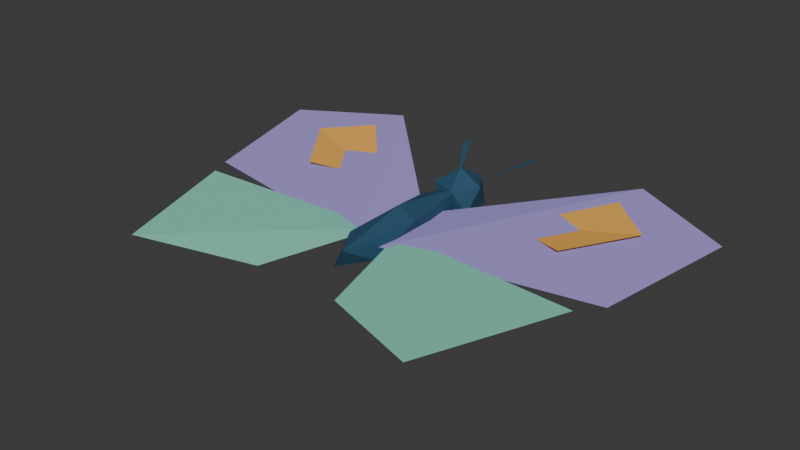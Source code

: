 # Source: wild_butterfly.blend  (saved by Blender 4.4.32; exported with 4.5.12 LTS)
import bpy
from mathutils import Matrix  # noqa: F401  (used for matrix-valued properties, if any)

bpy.ops.wm.read_factory_settings(use_empty=True)
scene = bpy.context.scene
scene.name = 'Scene'

# ---- collections
col_collection = bpy.data.collections.new('Collection'); scene.collection.children.link(col_collection)

# ---- materials (node trees are filled in below, after node groups)
mat_body_palette_002 = bpy.data.materials.new('Body palette.002')
mat_body_palette_002.diffuse_color = (1.0, 1.0, 1.0, 1.0)
mat_wingl_palette_001 = bpy.data.materials.new('WingL palette.001')
mat_wingl_palette_001.diffuse_color = (1.0, 1.0, 1.0, 1.0)
mat_wingr_palette_001 = bpy.data.materials.new('WingR palette.001')
mat_wingr_palette_001.diffuse_color = (1.0, 1.0, 1.0, 1.0)

# ---- material node trees
mat_body_palette_002.use_nodes = True; mat_body_palette_002.node_tree.nodes.clear()
_N = mat_body_palette_002.node_tree.nodes; _L = mat_body_palette_002.node_tree.links
n0 = _N.new('ShaderNodeBsdfPrincipled'); n0.name = 'Principled BSDF'; n0.location = (10, 300)
n0.inputs[2].default_value = 0.8
n1 = _N.new('ShaderNodeOutputMaterial'); n1.name = 'Material Output'; n1.location = (300, 300)
n2 = _N.new('ShaderNodeVertexColor'); n2.name = 'Color Attribute'; n2.location = (0, 0)
n2.layer_name = 'Tint'
_L.new(n0.outputs[0], n1.inputs[0])
_L.new(n2.outputs[0], n0.inputs[0])
n1.is_active_output = True
mat_wingl_palette_001.use_nodes = True; mat_wingl_palette_001.node_tree.nodes.clear()
_N = mat_wingl_palette_001.node_tree.nodes; _L = mat_wingl_palette_001.node_tree.links
n0 = _N.new('ShaderNodeBsdfPrincipled'); n0.name = 'Principled BSDF'; n0.location = (10, 300)
n0.inputs[2].default_value = 0.8
n1 = _N.new('ShaderNodeOutputMaterial'); n1.name = 'Material Output'; n1.location = (300, 300)
n2 = _N.new('ShaderNodeVertexColor'); n2.name = 'Color Attribute'; n2.location = (0, 0)
n2.layer_name = 'Tint'
_L.new(n0.outputs[0], n1.inputs[0])
_L.new(n2.outputs[0], n0.inputs[0])
n1.is_active_output = True
mat_wingr_palette_001.use_nodes = True; mat_wingr_palette_001.node_tree.nodes.clear()
_N = mat_wingr_palette_001.node_tree.nodes; _L = mat_wingr_palette_001.node_tree.links
n0 = _N.new('ShaderNodeBsdfPrincipled'); n0.name = 'Principled BSDF'; n0.location = (10, 300)
n0.inputs[2].default_value = 0.8
n1 = _N.new('ShaderNodeOutputMaterial'); n1.name = 'Material Output'; n1.location = (300, 300)
n2 = _N.new('ShaderNodeVertexColor'); n2.name = 'Color Attribute'; n2.location = (0, 0)
n2.layer_name = 'Tint'
_L.new(n0.outputs[0], n1.inputs[0])
_L.new(n2.outputs[0], n0.inputs[0])
n1.is_active_output = True

# ---- world
world_world = bpy.data.worlds.new('World'); scene.world = world_world
world_world.use_nodes = True; world_world.node_tree.nodes.clear()
_N = world_world.node_tree.nodes; _L = world_world.node_tree.links
n0 = _N.new('ShaderNodeOutputWorld'); n0.name = 'World Output'; n0.location = (300, 300)
n1 = _N.new('ShaderNodeBackground'); n1.name = 'Background'; n1.location = (10, 300)
n1.inputs[0].default_value = (0.05088, 0.05088, 0.05088, 1.0)
_L.new(n1.outputs[0], n0.inputs[0])
n0.is_active_output = True
world_world.color = (0.05088, 0.05088, 0.05088)
world_world.sun_shadow_jitter_overblur = 0.0

# ---- meshes
me_icosphere_009 = bpy.data.meshes.new('Icosphere.009')
me_icosphere_009.from_pydata([(0.0, 0.0, -1.0), (0.7236, -0.5257, -0.4472), (-0.2764, -0.8506, -0.4472), (-0.8944, 0.0, -0.4472), (-0.2764, 0.8506, -0.4472), (0.7236, 0.5257, -0.4472), (0.2764, -0.8506, 0.4472), (-0.7236, -0.5257, 0.4472), (-0.7236, 0.5257, 0.4472), (0.2764, 0.8506, 0.4472), (0.8944, 0.0, 0.4472), (0.0, 0.0, 1.0), (0.0, 0.9231, -1.25), (0.9741, 0.7694, -0.559), (-0.3721, 0.6744, -0.559), (-1.204, 0.9231, -0.559), (-0.3721, 1.172, -0.559), (0.9741, 1.077, -0.559), (0.3721, 0.6744, 0.559), (-0.9741, 0.7694, 0.559), (-0.9741, 1.077, 0.559), (0.3721, 1.172, 0.559), (1.204, 0.9231, 0.559), (0.0, 0.9231, 1.25), (-0.4615, 1.0, 0.3571), (-1.923, 1.615, 1.071), (-2.115, 1.538, 1.071), (0.4615, 1.0, 0.3571), (1.923, 1.615, 1.071), (2.115, 1.538, 1.071)], [], [(0, 1, 2), (1, 0, 5), (0, 2, 3), (0, 3, 4), (0, 4, 5), (1, 5, 10), (2, 1, 6), (3, 2, 7), (4, 3, 8), (5, 4, 9), (1, 10, 6), (2, 6, 7), (3, 7, 8), (4, 8, 9), (5, 9, 10), (6, 10, 11), (7, 6, 11), (8, 7, 11), (9, 8, 11), (10, 9, 11), (12, 13, 14), (13, 12, 17), (12, 14, 15), (12, 15, 16), (12, 16, 17), (13, 17, 22), (14, 13, 18), (15, 14, 19), (16, 15, 20), (17, 16, 21), (13, 22, 18), (14, 18, 19), (15, 19, 20), (16, 20, 21), (17, 21, 22), (18, 22, 23), (19, 18, 23), (20, 19, 23), (21, 20, 23), (22, 21, 23), (24, 25, 26), (27, 28, 29)])
_uv = me_icosphere_009.uv_layers.new(name='UVMap')
_uv.uv.foreach_set('vector', [0.1818, 0.0, 0.2727, 0.1575, 0.09091, 0.1575, 0.2727, 0.1575, 0.3636, 0.0, 0.4545, 0.1575, 0.9091, 0.0, 1.0, 0.1575, 0.8182, 0.1575, 0.7273, 0.0, 0.8182, 0.1575, 0.6364, 0.1575, 0.5455, 0.0, 0.6364, 0.1575, 0.4545, 0.1575, 0.2727, 0.1575, 0.4545, 0.1575, 0.3636, 0.3149, 0.09091, 0.1575, 0.2727, 0.1575, 0.1818, 0.3149, 0.8182, 0.1575, 1.0, 0.1575, 0.9091, 0.3149, 0.6364, 0.1575, 0.8182, 0.1575, 0.7273, 0.3149, 0.4545, 0.1575, 0.6364, 0.1575, 0.5455, 0.3149, 0.2727, 0.1575, 0.3636, 0.3149, 0.1818, 0.3149, 0.09091, 0.1575, 0.1818, 0.3149, 0.0, 0.3149, 0.8182, 0.1575, 0.9091, 0.3149, 0.7273, 0.3149, 0.6364, 0.1575, 0.7273, 0.3149, 0.5455, 0.3149, 0.4545, 0.1575, 0.5455, 0.3149, 0.3636, 0.3149, 0.1818, 0.3149, 0.3636, 0.3149, 0.2727, 0.4724, 0.0, 0.3149, 0.1818, 0.3149, 0.09091, 0.4724, 0.7273, 0.3149, 0.9091, 0.3149, 0.8182, 0.4724, 0.5455, 0.3149, 0.7273, 0.3149, 0.6364, 0.4724, 0.3636, 0.3149, 0.5455, 0.3149, 0.4545, 0.4724, 0.1818, 0.0, 0.2727, 0.1575, 0.09091, 0.1575, 0.2727, 0.1575, 0.3636, 0.0, 0.4545, 0.1575, 0.9091, 0.0, 1.0, 0.1575, 0.8182, 0.1575, 0.7273, 0.0, 0.8182, 0.1575, 0.6364, 0.1575, 0.5455, 0.0, 0.6364, 0.1575, 0.4545, 0.1575, 0.2727, 0.1575, 0.4545, 0.1575, 0.3636, 0.3149, 0.09091, 0.1575, 0.2727, 0.1575, 0.1818, 0.3149, 0.8182, 0.1575, 1.0, 0.1575, 0.9091, 0.3149, 0.6364, 0.1575, 0.8182, 0.1575, 0.7273, 0.3149, 0.4545, 0.1575, 0.6364, 0.1575, 0.5455, 0.3149, 0.2727, 0.1575, 0.3636, 0.3149, 0.1818, 0.3149, 0.09091, 0.1575, 0.1818, 0.3149, 0.0, 0.3149, 0.8182, 0.1575, 0.9091, 0.3149, 0.7273, 0.3149, 0.6364, 0.1575, 0.7273, 0.3149, 0.5455, 0.3149, 0.4545, 0.1575, 0.5455, 0.3149, 0.3636, 0.3149, 0.1818, 0.3149, 0.3636, 0.3149, 0.2727, 0.4724, 0.0, 0.3149, 0.1818, 0.3149, 0.09091, 0.4724, 0.7273, 0.3149, 0.9091, 0.3149, 0.8182, 0.4724, 0.5455, 0.3149, 0.7273, 0.3149, 0.6364, 0.4724, 0.3636, 0.3149, 0.5455, 0.3149, 0.4545, 0.4724, 0.0, 0.0, 0.0, 0.0, 0.0, 0.0, 0.0, 0.0, 0.0, 0.0, 0.0, 0.0])
_ca = me_icosphere_009.color_attributes.new('Tint', 'FLOAT_COLOR', 'CORNER')
_ca.data.foreach_set('color', [0.01764, 0.07619, 0.1384, 1.0, 0.01764, 0.07619, 0.1384, 1.0, 0.01764, 0.07619, 0.1384, 1.0, 0.01764, 0.07619, 0.1384, 1.0, 0.01764, 0.07619, 0.1384, 1.0, 0.01764, 0.07619, 0.1384, 1.0, 0.01764, 0.07619, 0.1384, 1.0, 0.01764, 0.07619, 0.1384, 1.0, 0.01764, 0.07619, 0.1384, 1.0, 0.01764, 0.07619, 0.1384, 1.0, 0.01764, 0.07619, 0.1384, 1.0, 0.01764, 0.07619, 0.1384, 1.0, 0.01764, 0.07619, 0.1384, 1.0, 0.01764, 0.07619, 0.1384, 1.0, 0.01764, 0.07619, 0.1384, 1.0, 0.01764, 0.07619, 0.1384, 1.0, 0.01764, 0.07619, 0.1384, 1.0, 0.01764, 0.07619, 0.1384, 1.0, 0.01764, 0.07619, 0.1384, 1.0, 0.01764, 0.07619, 0.1384, 1.0, 0.01764, 0.07619, 0.1384, 1.0, 0.01764, 0.07619, 0.1384, 1.0, 0.01764, 0.07619, 0.1384, 1.0, 0.01764, 0.07619, 0.1384, 1.0, 0.01764, 0.07619, 0.1384, 1.0, 0.01764, 0.07619, 0.1384, 1.0, 0.01764, 0.07619, 0.1384, 1.0, 0.01764, 0.07619, 0.1384, 1.0, 0.01764, 0.07619, 0.1384, 1.0, 0.01764, 0.07619, 0.1384, 1.0, 0.01764, 0.07619, 0.1384, 1.0, 0.01764, 0.07619, 0.1384, 1.0, 0.01764, 0.07619, 0.1384, 1.0, 0.01764, 0.07619, 0.1384, 1.0, 0.01764, 0.07619, 0.1384, 1.0, 0.01764, 0.07619, 0.1384, 1.0, 0.01764, 0.07619, 0.1384, 1.0, 0.01764, 0.07619, 0.1384, 1.0, 0.01764, 0.07619, 0.1384, 1.0, 0.01764, 0.07619, 0.1384, 1.0, 0.01764, 0.07619, 0.1384, 1.0, 0.01764, 0.07619, 0.1384, 1.0, 0.01764, 0.07619, 0.1384, 1.0, 0.01764, 0.07619, 0.1384, 1.0, 0.01764, 0.07619, 0.1384, 1.0, 0.01764, 0.07619, 0.1384, 1.0, 0.01764, 0.07619, 0.1384, 1.0, 0.01764, 0.07619, 0.1384, 1.0, 0.01764, 0.07619, 0.1384, 1.0, 0.01764, 0.07619, 0.1384, 1.0, 0.01764, 0.07619, 0.1384, 1.0, 0.01764, 0.07619, 0.1384, 1.0, 0.01764, 0.07619, 0.1384, 1.0, 0.01764, 0.07619, 0.1384, 1.0, 0.01764, 0.07619, 0.1384, 1.0, 0.01764, 0.07619, 0.1384, 1.0, 0.01764, 0.07619, 0.1384, 1.0, 0.01764, 0.07619, 0.1384, 1.0, 0.01764, 0.07619, 0.1384, 1.0, 0.01764, 0.07619, 0.1384, 1.0, 0.01764, 0.07619, 0.1384, 1.0, 0.01764, 0.07619, 0.1384, 1.0, 0.01764, 0.07619, 0.1384, 1.0, 0.01764, 0.07619, 0.1384, 1.0, 0.01764, 0.07619, 0.1384, 1.0, 0.01764, 0.07619, 0.1384, 1.0, 0.01764, 0.07619, 0.1384, 1.0, 0.01764, 0.07619, 0.1384, 1.0, 0.01764, 0.07619, 0.1384, 1.0, 0.01764, 0.07619, 0.1384, 1.0, 0.01764, 0.07619, 0.1384, 1.0, 0.01764, 0.07619, 0.1384, 1.0, 0.01764, 0.07619, 0.1384, 1.0, 0.01764, 0.07619, 0.1384, 1.0, 0.01764, 0.07619, 0.1384, 1.0, 0.01764, 0.07619, 0.1384, 1.0, 0.01764, 0.07619, 0.1384, 1.0, 0.01764, 0.07619, 0.1384, 1.0, 0.01764, 0.07619, 0.1384, 1.0, 0.01764, 0.07619, 0.1384, 1.0, 0.01764, 0.07619, 0.1384, 1.0, 0.01764, 0.07619, 0.1384, 1.0, 0.01764, 0.07619, 0.1384, 1.0, 0.01764, 0.07619, 0.1384, 1.0, 0.01764, 0.07619, 0.1384, 1.0, 0.01764, 0.07619, 0.1384, 1.0, 0.01764, 0.07619, 0.1384, 1.0, 0.01764, 0.07619, 0.1384, 1.0, 0.01764, 0.07619, 0.1384, 1.0, 0.01764, 0.07619, 0.1384, 1.0, 0.01764, 0.07619, 0.1384, 1.0, 0.01764, 0.07619, 0.1384, 1.0, 0.01764, 0.07619, 0.1384, 1.0, 0.01764, 0.07619, 0.1384, 1.0, 0.01764, 0.07619, 0.1384, 1.0, 0.01764, 0.07619, 0.1384, 1.0, 0.01764, 0.07619, 0.1384, 1.0, 0.01764, 0.07619, 0.1384, 1.0, 0.01764, 0.07619, 0.1384, 1.0, 0.01764, 0.07619, 0.1384, 1.0, 0.01764, 0.07619, 0.1384, 1.0, 0.01764, 0.07619, 0.1384, 1.0, 0.01764, 0.07619, 0.1384, 1.0, 0.01764, 0.07619, 0.1384, 1.0, 0.01764, 0.07619, 0.1384, 1.0, 0.01764, 0.07619, 0.1384, 1.0, 0.01764, 0.07619, 0.1384, 1.0, 0.01764, 0.07619, 0.1384, 1.0, 0.01764, 0.07619, 0.1384, 1.0, 0.01764, 0.07619, 0.1384, 1.0, 0.01764, 0.07619, 0.1384, 1.0, 0.01764, 0.07619, 0.1384, 1.0, 0.01764, 0.07619, 0.1384, 1.0, 0.01764, 0.07619, 0.1384, 1.0, 0.01764, 0.07619, 0.1384, 1.0, 0.01764, 0.07619, 0.1384, 1.0, 0.01764, 0.07619, 0.1384, 1.0, 0.01764, 0.07619, 0.1384, 1.0, 0.01764, 0.07619, 0.1384, 1.0, 0.01764, 0.07619, 0.1384, 1.0, 0.01764, 0.07619, 0.1384, 1.0, 0.01764, 0.07619, 0.1384, 1.0, 0.01764, 0.07619, 0.1384, 1.0, 0.01764, 0.07619, 0.1384, 1.0, 0.01764, 0.07619, 0.1384, 1.0, 0.01764, 0.07619, 0.1384, 1.0])
me_icosphere_009.materials.append(mat_body_palette_002)
me_icosphere_009.update()
me_fore_wing = bpy.data.meshes.new('fore wing')
me_fore_wing.from_pydata([(0.0, 0.06, 0.0), (-0.18, 0.24, 0.02), (-0.32, 0.17, 0.015), (-0.28, -0.015, 0.005), (0.0, -0.06, 0.0), (0.0, -0.02, 0.0), (-0.26, -0.05, 0.01), (-0.19, -0.24, 0.015), (-0.045, -0.18, 0.0), (-0.09, 0.08, 0.003), (-0.18, 0.18, 0.024), (-0.24, 0.13, 0.019), (-0.18, 0.045, 0.013)], [], [(0, 1, 2, 3, 4), (5, 6, 7, 8), (9, 10, 11, 12)])
_ca = me_fore_wing.color_attributes.new('Tint', 'FLOAT_COLOR', 'CORNER')
_ca.data.foreach_set('color', [0.3864, 0.3095, 0.7305, 1.0, 0.3864, 0.3095, 0.7305, 1.0, 0.3864, 0.3095, 0.7305, 1.0, 0.3864, 0.3095, 0.7305, 1.0, 0.3864, 0.3095, 0.7305, 1.0, 0.2384, 0.6795, 0.5271, 1.0, 0.2384, 0.6795, 0.5271, 1.0, 0.2384, 0.6795, 0.5271, 1.0, 0.2384, 0.6795, 0.5271, 1.0, 0.855, 0.4287, 0.08022, 1.0, 0.855, 0.4287, 0.08022, 1.0, 0.855, 0.4287, 0.08022, 1.0, 0.855, 0.4287, 0.08022, 1.0])
me_fore_wing.materials.append(mat_wingl_palette_001)
me_fore_wing.update()
me_fore_wing_001 = bpy.data.meshes.new('fore wing.001')
me_fore_wing_001.from_pydata([(0.0, 0.06, 0.0), (0.18, 0.24, 0.02), (0.32, 0.17, 0.015), (0.28, -0.015, 0.005), (0.0, -0.06, 0.0), (0.0, -0.02, 0.0), (0.26, -0.05, 0.01), (0.19, -0.24, 0.015), (0.045, -0.18, 0.0), (0.09, 0.08, 0.003), (0.18, 0.18, 0.024), (0.24, 0.13, 0.019), (0.18, 0.045, 0.013)], [], [(0, 1, 2, 3, 4), (5, 6, 7, 8), (9, 10, 11, 12)])
_ca = me_fore_wing_001.color_attributes.new('Tint', 'FLOAT_COLOR', 'CORNER')
_ca.data.foreach_set('color', [0.3864, 0.3095, 0.7305, 1.0, 0.3864, 0.3095, 0.7305, 1.0, 0.3864, 0.3095, 0.7305, 1.0, 0.3864, 0.3095, 0.7305, 1.0, 0.3864, 0.3095, 0.7305, 1.0, 0.2384, 0.6795, 0.5271, 1.0, 0.2384, 0.6795, 0.5271, 1.0, 0.2384, 0.6795, 0.5271, 1.0, 0.2384, 0.6795, 0.5271, 1.0, 0.855, 0.4287, 0.08022, 1.0, 0.855, 0.4287, 0.08022, 1.0, 0.855, 0.4287, 0.08022, 1.0, 0.855, 0.4287, 0.08022, 1.0])
me_fore_wing_001.materials.append(mat_wingr_palette_001)
me_fore_wing_001.update()

# ---- objects
ob_butterfly = bpy.data.objects.new('Butterfly', None)
ob_body = bpy.data.objects.new('Body', None)
ob_body_1 = bpy.data.objects.new('body', me_icosphere_009)
ob_wingl = bpy.data.objects.new('WingL', None)
ob_fore_wing = bpy.data.objects.new('fore wing', me_fore_wing)
ob_wingr = bpy.data.objects.new('WingR', None)
ob_fore_wing_001 = bpy.data.objects.new('fore wing.001', me_fore_wing_001)

# ---- transforms, parenting, visibility, modifiers, constraints
ob_butterfly.location = (0.0, 0.0, 0.0)
ob_body.parent = ob_butterfly
ob_body.location = (0.0, 0.0, 0.0)
ob_body_1.parent = ob_body
ob_body_1.location = (0.0, 0.0, 0.0)
ob_body_1.scale = (0.026, 0.13, 0.028)
ob_wingl.parent = ob_butterfly
ob_wingl.location = (-0.014, 0.0, 0.0)
ob_fore_wing.parent = ob_wingl
ob_fore_wing.location = (0.0, 0.0, 0.0)
ob_wingr.parent = ob_butterfly
ob_wingr.location = (0.014, 0.0, 0.0)
ob_fore_wing_001.parent = ob_wingr
ob_fore_wing_001.location = (0.0, 0.0, 0.0)

# ---- collection membership
col_collection.objects.link(ob_butterfly)
col_collection.objects.link(ob_body)
col_collection.objects.link(ob_body_1)
col_collection.objects.link(ob_wingl)
col_collection.objects.link(ob_fore_wing)
col_collection.objects.link(ob_wingr)
col_collection.objects.link(ob_fore_wing_001)

# ---- scene / render settings (as saved in the file)
scene.frame_start = 1; scene.frame_end = 250; scene.frame_set(1)
scene.render.engine = 'BLENDER_EEVEE_NEXT'
bpy.context.view_layer.update()

# ---- added for rendering (the .blend has no active camera and no usable light): camera, sun
cam_auto = bpy.data.cameras.new('AutoCamera')
cam_auto.lens = 50.0
cam_auto.sensor_width = 36.0
cam_auto.clip_end = 1000.0
ob_auto_camera = bpy.data.objects.new('AutoCamera', cam_auto)
scene.collection.objects.link(ob_auto_camera)
ob_auto_camera.location = (0.763814, -0.916577, 0.611051)
ob_auto_camera.rotation_euler = (1.09748, -7.21219e-08, 0.694738)
scene.camera = ob_auto_camera
light_auto_sun = bpy.data.lights.new('AutoSun', 'SUN')
light_auto_sun.energy = 3.0
light_auto_sun.angle = 0.0523599
ob_auto_sun = bpy.data.objects.new('AutoSun', light_auto_sun)
scene.collection.objects.link(ob_auto_sun)
ob_auto_sun.rotation_euler = (0.872665, 0.174533, 0.523599)
bpy.context.view_layer.update()
